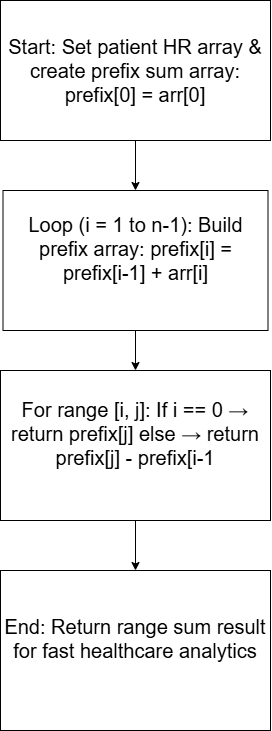

The diagram above was exported from draw.io. Its source (the exported page's mxGraphModel, read from the mxfile embedded in the PNG):
<mxGraphModel dx="934" dy="735" grid="1" gridSize="10" guides="1" tooltips="1" connect="1" arrows="1" fold="1" page="1" pageScale="1" pageWidth="850" pageHeight="1100" math="0" shadow="0">
  <root>
    <mxCell id="0" />
    <mxCell id="1" parent="0" />
    <mxCell id="Q2mWHICplAlLGm548GYY-8" edge="1" parent="1" source="Q2mWHICplAlLGm548GYY-1" style="edgeStyle=orthogonalEdgeStyle;rounded=0;orthogonalLoop=1;jettySize=auto;html=1;entryX=0.5;entryY=0;entryDx=0;entryDy=0;fontFamily=Helvetica;fontSize=20;fontColor=default;" target="Q2mWHICplAlLGm548GYY-4">
      <mxGeometry relative="1" as="geometry" />
    </mxCell>
    <mxCell id="Q2mWHICplAlLGm548GYY-1" parent="1" style="rounded=0;whiteSpace=wrap;html=1;fontSize=20;" value="&#10;For range [i, j]: If i == 0 → return prefix[j] else → return prefix[j] - prefix[i-1&#10;&#10;" vertex="1">
      <mxGeometry height="150" width="270" x="310" y="390" as="geometry" />
    </mxCell>
    <mxCell id="Q2mWHICplAlLGm548GYY-7" edge="1" parent="1" source="Q2mWHICplAlLGm548GYY-2" style="edgeStyle=orthogonalEdgeStyle;rounded=0;orthogonalLoop=1;jettySize=auto;html=1;exitX=0.5;exitY=1;exitDx=0;exitDy=0;entryX=0.5;entryY=0;entryDx=0;entryDy=0;fontFamily=Helvetica;fontSize=20;fontColor=default;" target="Q2mWHICplAlLGm548GYY-1">
      <mxGeometry relative="1" as="geometry" />
    </mxCell>
    <mxCell id="Q2mWHICplAlLGm548GYY-2" parent="1" style="rounded=0;whiteSpace=wrap;html=1;fontSize=20;" value="&#10;Loop (i = 1 to n-1): Build prefix array: prefix[i] = prefix[i-1] + arr[i]&#10;&#10;" vertex="1">
      <mxGeometry height="140" width="265" x="312.5" y="210" as="geometry" />
    </mxCell>
    <mxCell id="Q2mWHICplAlLGm548GYY-6" edge="1" parent="1" source="Q2mWHICplAlLGm548GYY-3" style="edgeStyle=orthogonalEdgeStyle;rounded=0;orthogonalLoop=1;jettySize=auto;html=1;entryX=0.5;entryY=0;entryDx=0;entryDy=0;fontFamily=Helvetica;fontSize=20;fontColor=default;" target="Q2mWHICplAlLGm548GYY-2">
      <mxGeometry relative="1" as="geometry" />
    </mxCell>
    <mxCell id="Q2mWHICplAlLGm548GYY-3" parent="1" style="rounded=0;whiteSpace=wrap;html=1;fontSize=20;" value="&lt;br&gt;Start: Set patient HR array &amp;amp; create prefix sum array: prefix[0] = arr[0]&lt;div&gt;&lt;br/&gt;&lt;/div&gt;" vertex="1">
      <mxGeometry height="140" width="270" x="310" y="20" as="geometry" />
    </mxCell>
    <mxCell id="Q2mWHICplAlLGm548GYY-4" parent="1" style="rounded=0;whiteSpace=wrap;html=1;fontSize=20;" value="&#10;End: Return range sum result for fast healthcare analytics&#10;&#10;" vertex="1">
      <mxGeometry height="160" width="270" x="310" y="590" as="geometry" />
    </mxCell>
  </root>
</mxGraphModel>